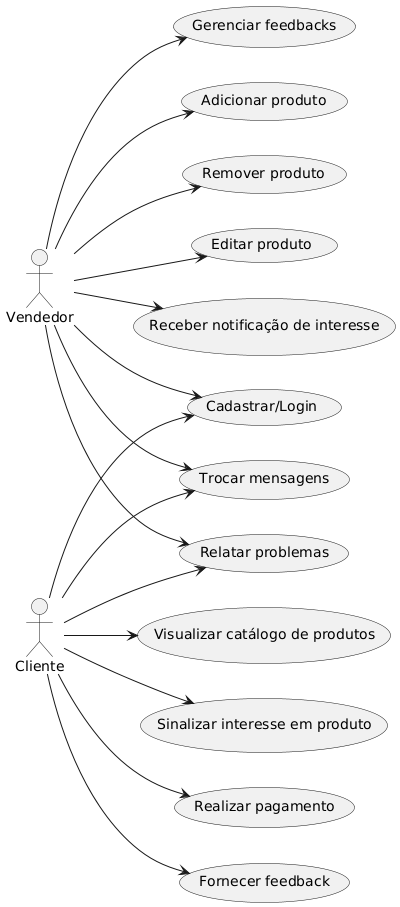

The diagram above was rendered by PlantUML. Its source (embedded in the PNG):
@startuml
left to right direction

actor Cliente
actor Vendedor

usecase "Cadastrar/Login" as UC1
usecase "Visualizar catálogo de produtos" as UC2
usecase "Sinalizar interesse em produto" as UC3
usecase "Trocar mensagens" as UC4
usecase "Realizar pagamento" as UC5
usecase "Fornecer feedback" as UC6
usecase "Adicionar produto" as UC7
usecase "Remover produto" as UC8
usecase "Editar produto" as UC9
usecase "Receber notificação de interesse" as UC10
usecase "Gerenciar feedbacks" as UC11
usecase "Relatar problemas" as UC12


Cliente --> UC1
Cliente --> UC2
Cliente --> UC3
Cliente --> UC4
Cliente --> UC5
Cliente --> UC6
Cliente --> UC12 

Vendedor --> UC1
Vendedor --> UC4
Vendedor --> UC7
Vendedor --> UC8
Vendedor --> UC9
Vendedor --> UC10
Vendedor --> UC11
Vendedor --> UC12
@enduml